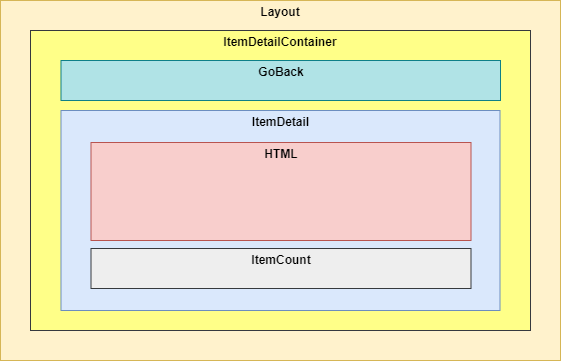

The diagram above was exported from draw.io. Its source (the exported page's mxGraphModel, read from the mxfile embedded in the PNG):
<mxGraphModel dx="1038" dy="489" grid="1" gridSize="10" guides="1" tooltips="1" connect="1" arrows="1" fold="1" page="1" pageScale="1" pageWidth="827" pageHeight="1169" math="0" shadow="0">
  <root>
    <mxCell id="0" />
    <mxCell id="1" parent="0" />
    <mxCell id="9TVXa0SO_ODCDTH2Szc8-8" value="&lt;b&gt;Layout&lt;/b&gt;" style="fontStyle=0;verticalAlign=top;align=center;spacingTop=-2;fillColor=#fff2cc;rounded=0;whiteSpace=wrap;html=1;strokeColor=#d6b656;strokeWidth=1;dashed=0;container=1;collapsible=0;expand=0;recursiveResize=0;" parent="1" vertex="1">
      <mxGeometry x="119" y="120" width="560" height="360" as="geometry" />
    </mxCell>
    <mxCell id="9TVXa0SO_ODCDTH2Szc8-10" value="&lt;b&gt;ItemDetailContainer&lt;/b&gt;" style="fontStyle=0;verticalAlign=top;align=center;spacingTop=-2;rounded=0;whiteSpace=wrap;html=1;strokeWidth=1;dashed=0;container=1;collapsible=0;expand=0;recursiveResize=0;fillColor=#ffff88;strokeColor=#36393d;" parent="9TVXa0SO_ODCDTH2Szc8-8" vertex="1">
      <mxGeometry x="30" y="30" width="500" height="300" as="geometry" />
    </mxCell>
    <mxCell id="fO529bAY71M8V9mg4ikk-1" value="&lt;b&gt;ItemDetail&lt;/b&gt;" style="fontStyle=0;verticalAlign=top;align=center;spacingTop=-2;fillColor=#dae8fc;rounded=0;whiteSpace=wrap;html=1;strokeColor=#6c8ebf;strokeWidth=1;dashed=0;container=1;collapsible=0;expand=0;recursiveResize=0;" parent="9TVXa0SO_ODCDTH2Szc8-10" vertex="1">
      <mxGeometry x="30.5" y="80" width="439" height="200" as="geometry" />
    </mxCell>
    <mxCell id="fO529bAY71M8V9mg4ikk-7" value="&lt;b&gt;HTML&lt;/b&gt;" style="fontStyle=0;verticalAlign=top;align=center;spacingTop=-2;rounded=0;whiteSpace=wrap;html=1;strokeWidth=1;dashed=0;container=1;collapsible=0;expand=0;recursiveResize=0;fillColor=#f8cecc;strokeColor=#b85450;" parent="fO529bAY71M8V9mg4ikk-1" vertex="1">
      <mxGeometry x="30" y="32" width="380" height="98" as="geometry" />
    </mxCell>
    <mxCell id="oaLIOpeqPAbjcLNaWfqj-1" value="&lt;b&gt;ItemCount&lt;/b&gt;" style="fontStyle=0;verticalAlign=top;align=center;spacingTop=-2;fillColor=#eeeeee;rounded=0;whiteSpace=wrap;html=1;strokeColor=#36393d;strokeWidth=1;dashed=0;container=1;collapsible=0;expand=0;recursiveResize=0;" parent="fO529bAY71M8V9mg4ikk-1" vertex="1">
      <mxGeometry x="30" y="138" width="380" height="40" as="geometry" />
    </mxCell>
    <mxCell id="0Q8sWMuyWigvgyGBqkU8-1" value="&lt;b&gt;GoBack&lt;/b&gt;" style="fontStyle=0;verticalAlign=top;align=center;spacingTop=-2;rounded=0;whiteSpace=wrap;html=1;strokeWidth=1;dashed=0;container=1;collapsible=0;expand=0;recursiveResize=0;fillColor=#b0e3e6;strokeColor=#0e8088;" parent="9TVXa0SO_ODCDTH2Szc8-10" vertex="1">
      <mxGeometry x="30.5" y="30" width="439.5" height="40" as="geometry" />
    </mxCell>
  </root>
</mxGraphModel>